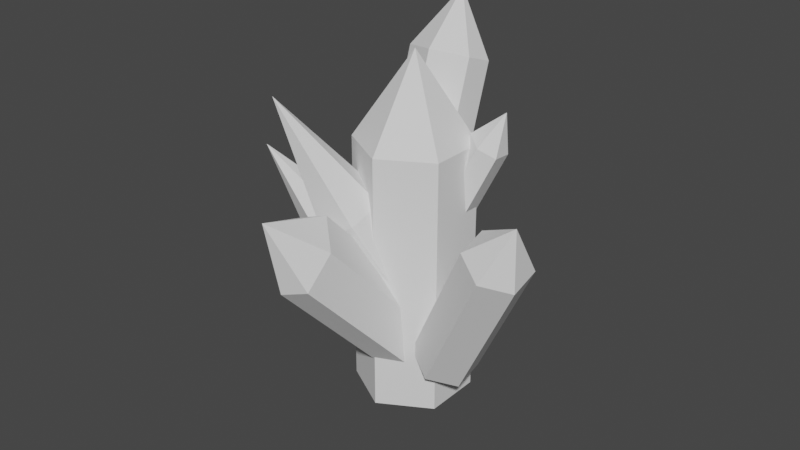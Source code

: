 # Source: Gemstone_3.blend  (saved by Blender 3.4.6; exported with 4.5.12 LTS)
import bpy
from mathutils import Matrix  # noqa: F401  (used for matrix-valued properties, if any)

bpy.ops.wm.read_factory_settings(use_empty=True)
scene = bpy.context.scene
scene.name = 'Scene'

# ---- collections
col_collection = bpy.data.collections.new('Collection'); scene.collection.children.link(col_collection)

# ---- world
world_world = bpy.data.worlds.new('World'); scene.world = world_world
world_world.use_nodes = True; world_world.node_tree.nodes.clear()
_N = world_world.node_tree.nodes; _L = world_world.node_tree.links
n0 = _N.new('ShaderNodeOutputWorld'); n0.name = 'World Output'; n0.location = (300, 300)
n1 = _N.new('ShaderNodeBackground'); n1.name = 'Background'; n1.location = (10, 300)
n1.inputs[0].default_value = (0.05088, 0.05088, 0.05088, 1.0)
_L.new(n1.outputs[0], n0.inputs[0])
n0.is_active_output = True
world_world.color = (0.05088, 0.05088, 0.05088)
world_world.use_sun_shadow = False
world_world.sun_shadow_jitter_overblur = 0.0

# ---- meshes
me_cylinder = bpy.data.meshes.new('Cylinder')
me_cylinder.from_pydata([(0.0, 1.0, -1.0), (0.0, 1.0, 2.253), (0.866, 0.5, -1.0), (0.866, 0.5, 2.253), (0.866, -0.5, -1.0), (0.866, -0.5, 2.253), (0.0, -1.0, -1.0), (0.0, -1.0, 2.253), (-0.866, -0.5, -1.0), (-0.866, -0.5, 2.253), (-0.866, 0.5, -1.0), (-0.866, 0.5, 2.253), (0.0, 0.0, 3.337)], [], [(0, 1, 3, 2), (2, 3, 5, 4), (4, 5, 7, 6), (6, 7, 9, 8), (11, 9, 12), (8, 9, 11, 10), (10, 11, 1, 0), (0, 2, 4, 6, 8, 10), (3, 1, 12), (7, 5, 12), (1, 11, 12), (9, 7, 12), (5, 3, 12)])
_uv = me_cylinder.uv_layers.new(name='UVMap')
_uv.uv.foreach_set('vector', [1.0, 0.5, 1.0, 1.0, 0.8333, 1.0, 0.8333, 0.5, 0.8333, 0.5, 0.8333, 1.0, 0.6667, 1.0, 0.6667, 0.5, 0.6667, 0.5, 0.6667, 1.0, 0.5, 1.0, 0.5, 0.5, 0.5, 0.5, 0.5, 1.0, 0.3333, 1.0, 0.3333, 0.5, 0.1667, 1.0, 0.3333, 1.0, 0.1667, 1.0, 0.3333, 0.5, 0.3333, 1.0, 0.1667, 1.0, 0.1667, 0.5, 0.1667, 0.5, 0.1667, 1.0, -8.941e-08, 1.0, -8.941e-08, 0.5, 0.75, 0.49, 0.9578, 0.37, 0.9578, 0.13, 0.75, 0.01, 0.5422, 0.13, 0.5422, 0.37, 0.8333, 1.0, 1.0, 1.0, 0.8333, 1.0, 0.5, 1.0, 0.6667, 1.0, 0.5, 1.0, -8.941e-08, 1.0, 0.1667, 1.0, -8.941e-08, 1.0, 0.3333, 1.0, 0.5, 1.0, 0.3333, 1.0, 0.6667, 1.0, 0.8333, 1.0, 0.6667, 1.0])
me_cylinder.update()
me_cylinder_001 = bpy.data.meshes.new('Cylinder.001')
me_cylinder_001.from_pydata([(0.0, 1.0, 0.1366), (0.0, 1.0, 2.253), (0.866, 0.5, 0.1366), (0.866, 0.5, 2.253), (0.866, -0.5, 0.1366), (0.866, -0.5, 2.253), (0.0, -1.0, 0.1366), (0.0, -1.0, 2.253), (-0.866, -0.5, 0.1366), (-0.866, -0.5, 2.253), (-0.866, 0.5, 0.1366), (-0.866, 0.5, 2.253), (0.0, 0.0, 2.877)], [], [(0, 1, 3, 2), (2, 3, 5, 4), (4, 5, 7, 6), (6, 7, 9, 8), (11, 9, 12), (8, 9, 11, 10), (10, 11, 1, 0), (0, 2, 4, 6, 8, 10), (3, 1, 12), (7, 5, 12), (1, 11, 12), (9, 7, 12), (5, 3, 12)])
_uv = me_cylinder_001.uv_layers.new(name='UVMap')
_uv.uv.foreach_set('vector', [1.0, 0.6747, 1.0, 1.0, 0.8333, 1.0, 0.8333, 0.6747, 0.8333, 0.6747, 0.8333, 1.0, 0.6667, 1.0, 0.6667, 0.6747, 0.6667, 0.6747, 0.6667, 1.0, 0.5, 1.0, 0.5, 0.6747, 0.5, 0.6747, 0.5, 1.0, 0.3333, 1.0, 0.3333, 0.6747, 0.1667, 1.0, 0.3333, 1.0, 0.1883, 1.0, 0.3333, 0.6747, 0.3333, 1.0, 0.1667, 1.0, 0.1667, 0.6747, 0.1667, 0.6747, 0.1667, 1.0, -8.941e-08, 1.0, -8.941e-08, 0.6747, 0.75, 0.49, 0.9578, 0.37, 0.9578, 0.13, 0.75, 0.01, 0.5422, 0.13, 0.5422, 0.37, 0.8333, 1.0, 1.0, 1.0, 0.8549, 1.0, 0.5, 1.0, 0.6667, 1.0, 0.5216, 1.0, -8.941e-08, 1.0, 0.1667, 1.0, 0.0216, 1.0, 0.3333, 1.0, 0.5, 1.0, 0.3549, 1.0, 0.6667, 1.0, 0.8333, 1.0, 0.6883, 1.0])
me_cylinder_001.update()
me_cylinder_002 = bpy.data.meshes.new('Cylinder.002')
me_cylinder_002.from_pydata([(0.0, 1.0, 1.155), (0.0, 1.0, 2.253), (0.866, 0.5, 1.155), (0.866, 0.5, 2.253), (0.866, -0.5, 1.155), (0.866, -0.5, 2.253), (0.0, -1.0, 1.155), (0.0, -1.0, 2.253), (-0.866, -0.5, 1.155), (-0.866, -0.5, 2.253), (-0.866, 0.5, 1.155), (-0.866, 0.5, 2.253), (0.0, 0.0, 3.908)], [], [(0, 1, 3, 2), (2, 3, 5, 4), (4, 5, 7, 6), (6, 7, 9, 8), (11, 9, 12), (8, 9, 11, 10), (10, 11, 1, 0), (0, 2, 4, 6, 8, 10), (3, 1, 12), (7, 5, 12), (1, 11, 12), (9, 7, 12), (5, 3, 12)])
_uv = me_cylinder_002.uv_layers.new(name='UVMap')
_uv.uv.foreach_set('vector', [1.0, 0.5, 1.0, 1.0, 0.8333, 1.0, 0.8333, 0.5, 0.8333, 0.5, 0.8333, 1.0, 0.6667, 1.0, 0.6667, 0.5, 0.6667, 0.5, 0.6667, 1.0, 0.5, 1.0, 0.5, 0.5, 0.5, 0.5, 0.5, 1.0, 0.3333, 1.0, 0.3333, 0.5, 0.1667, 1.0, 0.3333, 1.0, 0.1667, 1.0, 0.3333, 0.5, 0.3333, 1.0, 0.1667, 1.0, 0.1667, 0.5, 0.1667, 0.5, 0.1667, 1.0, -8.941e-08, 1.0, -8.941e-08, 0.5, 0.75, 0.49, 0.9578, 0.37, 0.9578, 0.13, 0.75, 0.01, 0.5422, 0.13, 0.5422, 0.37, 0.8333, 1.0, 1.0, 1.0, 0.8333, 1.0, 0.5, 1.0, 0.6667, 1.0, 0.5, 1.0, -8.941e-08, 1.0, 0.1667, 1.0, -8.941e-08, 1.0, 0.3333, 1.0, 0.5, 1.0, 0.3333, 1.0, 0.6667, 1.0, 0.8333, 1.0, 0.6667, 1.0])
me_cylinder_002.update()
me_cylinder_003 = bpy.data.meshes.new('Cylinder.003')
me_cylinder_003.from_pydata([(0.0, 1.0, 1.155), (0.0, 1.0, 2.253), (0.866, 0.5, 1.155), (0.866, 0.5, 2.253), (0.866, -0.5, 1.155), (0.866, -0.5, 2.253), (0.0, -1.0, 1.155), (0.0, -1.0, 2.253), (-0.866, -0.5, 1.155), (-0.866, -0.5, 2.253), (-0.866, 0.5, 1.155), (-0.866, 0.5, 2.253), (0.0, 0.0, 3.908)], [], [(0, 1, 3, 2), (2, 3, 5, 4), (4, 5, 7, 6), (6, 7, 9, 8), (11, 9, 12), (8, 9, 11, 10), (10, 11, 1, 0), (0, 2, 4, 6, 8, 10), (3, 1, 12), (7, 5, 12), (1, 11, 12), (9, 7, 12), (5, 3, 12)])
_uv = me_cylinder_003.uv_layers.new(name='UVMap')
_uv.uv.foreach_set('vector', [1.0, 0.5, 1.0, 1.0, 0.8333, 1.0, 0.8333, 0.5, 0.8333, 0.5, 0.8333, 1.0, 0.6667, 1.0, 0.6667, 0.5, 0.6667, 0.5, 0.6667, 1.0, 0.5, 1.0, 0.5, 0.5, 0.5, 0.5, 0.5, 1.0, 0.3333, 1.0, 0.3333, 0.5, 0.1667, 1.0, 0.3333, 1.0, 0.1667, 1.0, 0.3333, 0.5, 0.3333, 1.0, 0.1667, 1.0, 0.1667, 0.5, 0.1667, 0.5, 0.1667, 1.0, -8.941e-08, 1.0, -8.941e-08, 0.5, 0.75, 0.49, 0.9578, 0.37, 0.9578, 0.13, 0.75, 0.01, 0.5422, 0.13, 0.5422, 0.37, 0.8333, 1.0, 1.0, 1.0, 0.8333, 1.0, 0.5, 1.0, 0.6667, 1.0, 0.5, 1.0, -8.941e-08, 1.0, 0.1667, 1.0, -8.941e-08, 1.0, 0.3333, 1.0, 0.5, 1.0, 0.3333, 1.0, 0.6667, 1.0, 0.8333, 1.0, 0.6667, 1.0])
me_cylinder_003.update()
me_cylinder_004 = bpy.data.meshes.new('Cylinder.004')
me_cylinder_004.from_pydata([(0.0, 1.0, 0.1366), (0.0, 1.0, 2.253), (0.866, 0.5, 0.1366), (0.866, 0.5, 2.253), (0.866, -0.5, 0.1366), (0.866, -0.5, 2.253), (0.0, -1.0, 0.1366), (0.0, -1.0, 2.253), (-0.866, -0.5, 0.1366), (-0.866, -0.5, 2.253), (-0.866, 0.5, 0.1366), (-0.866, 0.5, 2.253), (0.0, 0.0, 2.877)], [], [(0, 1, 3, 2), (2, 3, 5, 4), (4, 5, 7, 6), (6, 7, 9, 8), (11, 9, 12), (8, 9, 11, 10), (10, 11, 1, 0), (0, 2, 4, 6, 8, 10), (3, 1, 12), (7, 5, 12), (1, 11, 12), (9, 7, 12), (5, 3, 12)])
_uv = me_cylinder_004.uv_layers.new(name='UVMap')
_uv.uv.foreach_set('vector', [1.0, 0.6747, 1.0, 1.0, 0.8333, 1.0, 0.8333, 0.6747, 0.8333, 0.6747, 0.8333, 1.0, 0.6667, 1.0, 0.6667, 0.6747, 0.6667, 0.6747, 0.6667, 1.0, 0.5, 1.0, 0.5, 0.6747, 0.5, 0.6747, 0.5, 1.0, 0.3333, 1.0, 0.3333, 0.6747, 0.1667, 1.0, 0.3333, 1.0, 0.1883, 1.0, 0.3333, 0.6747, 0.3333, 1.0, 0.1667, 1.0, 0.1667, 0.6747, 0.1667, 0.6747, 0.1667, 1.0, -8.941e-08, 1.0, -8.941e-08, 0.6747, 0.75, 0.49, 0.9578, 0.37, 0.9578, 0.13, 0.75, 0.01, 0.5422, 0.13, 0.5422, 0.37, 0.8333, 1.0, 1.0, 1.0, 0.8549, 1.0, 0.5, 1.0, 0.6667, 1.0, 0.5216, 1.0, -8.941e-08, 1.0, 0.1667, 1.0, 0.0216, 1.0, 0.3333, 1.0, 0.5, 1.0, 0.3549, 1.0, 0.6667, 1.0, 0.8333, 1.0, 0.6883, 1.0])
me_cylinder_004.update()
me_cylinder_005 = bpy.data.meshes.new('Cylinder.005')
me_cylinder_005.from_pydata([(0.0, 1.0, -1.0), (0.0, 1.0, 2.253), (0.866, 0.5, -1.0), (0.866, 0.5, 2.253), (0.866, -0.5, -1.0), (0.866, -0.5, 2.253), (0.0, -1.0, -1.0), (0.0, -1.0, 2.253), (-0.866, -0.5, -1.0), (-0.866, -0.5, 2.253), (-0.866, 0.5, -1.0), (-0.866, 0.5, 2.253), (0.0, 0.0, 3.337)], [], [(0, 1, 3, 2), (2, 3, 5, 4), (4, 5, 7, 6), (6, 7, 9, 8), (11, 9, 12), (8, 9, 11, 10), (10, 11, 1, 0), (0, 2, 4, 6, 8, 10), (3, 1, 12), (7, 5, 12), (1, 11, 12), (9, 7, 12), (5, 3, 12)])
_uv = me_cylinder_005.uv_layers.new(name='UVMap')
_uv.uv.foreach_set('vector', [1.0, 0.5, 1.0, 1.0, 0.8333, 1.0, 0.8333, 0.5, 0.8333, 0.5, 0.8333, 1.0, 0.6667, 1.0, 0.6667, 0.5, 0.6667, 0.5, 0.6667, 1.0, 0.5, 1.0, 0.5, 0.5, 0.5, 0.5, 0.5, 1.0, 0.3333, 1.0, 0.3333, 0.5, 0.1667, 1.0, 0.3333, 1.0, 0.1667, 1.0, 0.3333, 0.5, 0.3333, 1.0, 0.1667, 1.0, 0.1667, 0.5, 0.1667, 0.5, 0.1667, 1.0, -8.941e-08, 1.0, -8.941e-08, 0.5, 0.75, 0.49, 0.9578, 0.37, 0.9578, 0.13, 0.75, 0.01, 0.5422, 0.13, 0.5422, 0.37, 0.8333, 1.0, 1.0, 1.0, 0.8333, 1.0, 0.5, 1.0, 0.6667, 1.0, 0.5, 1.0, -8.941e-08, 1.0, 0.1667, 1.0, -8.941e-08, 1.0, 0.3333, 1.0, 0.5, 1.0, 0.3333, 1.0, 0.6667, 1.0, 0.8333, 1.0, 0.6667, 1.0])
me_cylinder_005.update()
me_cylinder_006 = bpy.data.meshes.new('Cylinder.006')
me_cylinder_006.from_pydata([(1.591e-08, 1.0, -1.816), (1.591e-08, 1.0, 1.436), (0.866, 0.5, -1.816), (0.866, 0.5, 1.436), (0.866, -0.5, -1.816), (0.866, -0.5, 1.436), (1.591e-08, -1.0, -1.816), (1.591e-08, -1.0, 1.436), (-0.866, -0.5, -1.816), (-0.866, -0.5, 1.436), (-0.866, 0.5, -1.816), (-0.866, 0.5, 1.436), (1.591e-08, 0.0, 2.521)], [], [(0, 1, 3, 2), (2, 3, 5, 4), (4, 5, 7, 6), (6, 7, 9, 8), (11, 9, 12), (8, 9, 11, 10), (10, 11, 1, 0), (0, 2, 4, 6, 8, 10), (3, 1, 12), (7, 5, 12), (1, 11, 12), (9, 7, 12), (5, 3, 12)])
_uv = me_cylinder_006.uv_layers.new(name='UVMap')
_uv.uv.foreach_set('vector', [1.0, 0.5, 1.0, 1.0, 0.8333, 1.0, 0.8333, 0.5, 0.8333, 0.5, 0.8333, 1.0, 0.6667, 1.0, 0.6667, 0.5, 0.6667, 0.5, 0.6667, 1.0, 0.5, 1.0, 0.5, 0.5, 0.5, 0.5, 0.5, 1.0, 0.3333, 1.0, 0.3333, 0.5, 0.1667, 1.0, 0.3333, 1.0, 0.1667, 1.0, 0.3333, 0.5, 0.3333, 1.0, 0.1667, 1.0, 0.1667, 0.5, 0.1667, 0.5, 0.1667, 1.0, -8.941e-08, 1.0, -8.941e-08, 0.5, 0.75, 0.49, 0.9578, 0.37, 0.9578, 0.13, 0.75, 0.01, 0.5422, 0.13, 0.5422, 0.37, 0.8333, 1.0, 1.0, 1.0, 0.8333, 1.0, 0.5, 1.0, 0.6667, 1.0, 0.5, 1.0, -8.941e-08, 1.0, 0.1667, 1.0, -8.941e-08, 1.0, 0.3333, 1.0, 0.5, 1.0, 0.3333, 1.0, 0.6667, 1.0, 0.8333, 1.0, 0.6667, 1.0])
me_cylinder_006.update()

# ---- objects
ob_cylinder = bpy.data.objects.new('Cylinder', me_cylinder)
ob_cylinder_001 = bpy.data.objects.new('Cylinder.001', me_cylinder_001)
ob_cylinder_002 = bpy.data.objects.new('Cylinder.002', me_cylinder_002)
ob_cylinder_003 = bpy.data.objects.new('Cylinder.003', me_cylinder_003)
ob_cylinder_004 = bpy.data.objects.new('Cylinder.004', me_cylinder_004)
ob_cylinder_005 = bpy.data.objects.new('Cylinder.005', me_cylinder_005)
ob_cylinder_006 = bpy.data.objects.new('Cylinder.006', me_cylinder_006)

# ---- transforms, parenting, visibility, modifiers, constraints
ob_cylinder.location = (0.0, 0.0, 0.0)
ob_cylinder.scale = (0.7303, 0.7303, 1.0)
ob_cylinder_001.location = (0.5873, -0.1726, -0.4378)
ob_cylinder_001.rotation_euler = (0.5326, 0.009673, 1.149)
ob_cylinder_001.scale = (0.4104, 0.4104, 1.0)
ob_cylinder_002.location = (0.3243, 0.1711, -0.4974)
ob_cylinder_002.rotation_euler = (0.03323, -0.5143, 0.7699)
ob_cylinder_002.scale = (0.4266, 0.4173, 1.0)
ob_cylinder_003.location = (0.3182, 0.1739, -0.5921)
ob_cylinder_003.rotation_euler = (-0.5317, -0.4452, 1.429)
ob_cylinder_003.scale = (0.4101, 0.399, 0.8675)
ob_cylinder_004.location = (0.0727, 0.257, 0.797)
ob_cylinder_004.rotation_euler = (0.3369, 0.2989, 1.028)
ob_cylinder_004.scale = (0.2291, 0.2688, 0.734)
ob_cylinder_005.location = (-0.1576, 0.3258, 1.523)
ob_cylinder_005.rotation_euler = (-0.3436, -0.05279, -0.0818)
ob_cylinder_005.scale = (0.5356, 0.3582, 0.7077)
ob_cylinder_006.location = (-0.1041, -0.9649, 0.637)
ob_cylinder_006.rotation_euler = (0.385, 0.6579, -1.111)
ob_cylinder_006.scale = (0.5356, 0.3582, 0.7077)

# ---- collection membership
col_collection.objects.link(ob_cylinder)
col_collection.objects.link(ob_cylinder_001)
col_collection.objects.link(ob_cylinder_002)
col_collection.objects.link(ob_cylinder_003)
col_collection.objects.link(ob_cylinder_004)
col_collection.objects.link(ob_cylinder_005)
col_collection.objects.link(ob_cylinder_006)

# ---- scene / render settings (as saved in the file)
scene.frame_start = 1; scene.frame_end = 250; scene.frame_set(1)
scene.render.engine = 'BLENDER_EEVEE_NEXT'
scene.cycles.sampling_pattern = 'TABULATED_SOBOL'
scene.cycles.use_light_tree = False
scene.view_settings.view_transform = 'Filmic'
bpy.context.view_layer.update()

# ---- added for rendering (the .blend has no active camera and no usable light): camera, sun
cam_auto = bpy.data.cameras.new('AutoCamera')
cam_auto.lens = 50.0
cam_auto.sensor_width = 36.0
cam_auto.clip_end = 1000.0
ob_auto_camera = bpy.data.objects.new('AutoCamera', cam_auto)
scene.collection.objects.link(ob_auto_camera)
ob_auto_camera.location = (7.35292, -9.08101, 7.14175)
ob_auto_camera.rotation_euler = (1.09748, -7.21219e-08, 0.694738)
scene.camera = ob_auto_camera
light_auto_sun = bpy.data.lights.new('AutoSun', 'SUN')
light_auto_sun.energy = 3.0
light_auto_sun.angle = 0.0523599
ob_auto_sun = bpy.data.objects.new('AutoSun', light_auto_sun)
scene.collection.objects.link(ob_auto_sun)
ob_auto_sun.rotation_euler = (0.872665, 0.174533, 0.523599)
bpy.context.view_layer.update()
